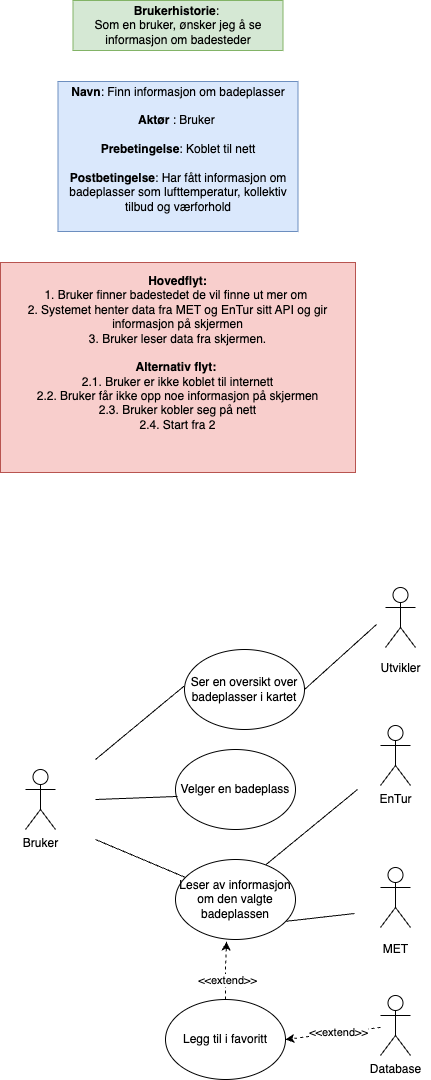

The diagram above was exported from draw.io. Its source (the exported page's mxGraphModel, read from the mxfile embedded in the PNG):
<mxGraphModel dx="1193" dy="758" grid="0" gridSize="10" guides="1" tooltips="1" connect="1" arrows="1" fold="1" page="1" pageScale="1" pageWidth="827" pageHeight="1169" math="0" shadow="0">
  <root>
    <mxCell id="0" />
    <mxCell id="1" parent="0" />
    <mxCell id="gv54VPLgoMcsx2m2pciv-1" value="&lt;b&gt;Navn&lt;/b&gt;: Finn informasjon om badeplasser&lt;div&gt;&lt;br&gt;&lt;div&gt;&lt;b&gt;Aktør&lt;/b&gt; : Bruker&amp;nbsp;&lt;/div&gt;&lt;div&gt;&lt;br&gt;&lt;/div&gt;&lt;div&gt;&lt;b&gt;Prebetingelse&lt;/b&gt;: Koblet til nett&lt;/div&gt;&lt;div&gt;&lt;br&gt;&lt;/div&gt;&lt;div&gt;&lt;b&gt;Postbetingelse&lt;/b&gt;: Har fått informasjon om badeplasser som lufttemperatur, kollektiv tilbud og værforhold&lt;/div&gt;&lt;div&gt;&lt;br&gt;&lt;/div&gt;&lt;/div&gt;" style="text;html=1;align=center;verticalAlign=middle;whiteSpace=wrap;rounded=0;fillColor=#dae8fc;strokeColor=#6c8ebf;" parent="1" vertex="1">
      <mxGeometry x="82.5" y="112" width="240" height="150" as="geometry" />
    </mxCell>
    <mxCell id="gv54VPLgoMcsx2m2pciv-2" value="&lt;b&gt;Hovedflyt:&lt;/b&gt;&lt;div&gt;1. Bruker finner badestedet de vil finne ut mer om&amp;nbsp;&lt;/div&gt;&lt;div&gt;2. Systemet henter data fra MET og EnTur sitt API og gir informasjon på skjermen&lt;/div&gt;&lt;div&gt;3. Bruker leser data fra skjermen.&lt;/div&gt;&lt;div&gt;&lt;br&gt;&lt;/div&gt;&lt;div&gt;&lt;b&gt;Alternativ flyt:&amp;nbsp;&lt;/b&gt;&lt;/div&gt;&lt;div&gt;2.1. Bruker er ikke koblet til internett&lt;/div&gt;&lt;div&gt;2.2. Bruker får ikke opp noe informasjon på skjermen&lt;/div&gt;&lt;div&gt;2.3. Bruker kobler seg på nett&lt;/div&gt;&lt;div&gt;2.4. Start fra 2&lt;/div&gt;&lt;div&gt;&amp;nbsp;&lt;br&gt;&lt;div&gt;&lt;br&gt;&lt;/div&gt;&lt;/div&gt;" style="text;html=1;align=center;verticalAlign=middle;whiteSpace=wrap;rounded=0;fillColor=#f8cecc;strokeColor=#b85450;" parent="1" vertex="1">
      <mxGeometry x="25" y="293" width="355" height="210" as="geometry" />
    </mxCell>
    <mxCell id="gv54VPLgoMcsx2m2pciv-3" value="&lt;b&gt;Brukerhistorie&lt;/b&gt;:&amp;nbsp;&lt;div&gt;Som en bruker, ønsker jeg å se informasjon om badesteder&lt;/div&gt;" style="text;html=1;align=center;verticalAlign=middle;whiteSpace=wrap;rounded=0;fillColor=#d5e8d4;strokeColor=#82b366;" parent="1" vertex="1">
      <mxGeometry x="97.5" y="31" width="210" height="50" as="geometry" />
    </mxCell>
    <mxCell id="gv54VPLgoMcsx2m2pciv-4" value="Bruker" style="shape=umlActor;verticalLabelPosition=bottom;verticalAlign=top;html=1;outlineConnect=0;" parent="1" vertex="1">
      <mxGeometry x="50" y="800" width="30" height="60" as="geometry" />
    </mxCell>
    <mxCell id="gv54VPLgoMcsx2m2pciv-5" value="" style="endArrow=none;html=1;rounded=0;entryX=-0.005;entryY=0.459;entryDx=0;entryDy=0;entryPerimeter=0;" parent="1" target="gv54VPLgoMcsx2m2pciv-13" edge="1">
      <mxGeometry width="50" height="50" relative="1" as="geometry">
        <mxPoint x="120" y="790" as="sourcePoint" />
        <mxPoint x="200" y="720" as="targetPoint" />
      </mxGeometry>
    </mxCell>
    <mxCell id="gv54VPLgoMcsx2m2pciv-6" value="" style="shape=umlActor;verticalLabelPosition=bottom;verticalAlign=top;html=1;outlineConnect=0;" parent="1" vertex="1">
      <mxGeometry x="405" y="898" width="30" height="60" as="geometry" />
    </mxCell>
    <mxCell id="gv54VPLgoMcsx2m2pciv-7" value="Velger en badeplass" style="ellipse;whiteSpace=wrap;html=1;" parent="1" vertex="1">
      <mxGeometry x="200" y="780" width="120" height="80" as="geometry" />
    </mxCell>
    <mxCell id="gv54VPLgoMcsx2m2pciv-8" value="" style="endArrow=none;html=1;rounded=0;exitX=1;exitY=0.5;exitDx=0;exitDy=0;" parent="1" source="gv54VPLgoMcsx2m2pciv-13" edge="1">
      <mxGeometry width="50" height="50" relative="1" as="geometry">
        <mxPoint x="330" y="720" as="sourcePoint" />
        <mxPoint x="401" y="655" as="targetPoint" />
      </mxGeometry>
    </mxCell>
    <mxCell id="gv54VPLgoMcsx2m2pciv-9" value="" style="endArrow=none;html=1;rounded=0;entryX=0.017;entryY=0.587;entryDx=0;entryDy=0;entryPerimeter=0;" parent="1" target="gv54VPLgoMcsx2m2pciv-7" edge="1">
      <mxGeometry width="50" height="50" relative="1" as="geometry">
        <mxPoint x="120" y="830" as="sourcePoint" />
        <mxPoint x="180" y="830" as="targetPoint" />
      </mxGeometry>
    </mxCell>
    <mxCell id="gv54VPLgoMcsx2m2pciv-10" value="MET" style="text;html=1;align=center;verticalAlign=middle;resizable=0;points=[];autosize=1;strokeColor=none;fillColor=none;" parent="1" vertex="1">
      <mxGeometry x="395" y="965" width="50" height="30" as="geometry" />
    </mxCell>
    <mxCell id="gv54VPLgoMcsx2m2pciv-11" value="" style="shape=umlActor;verticalLabelPosition=bottom;verticalAlign=top;html=1;outlineConnect=0;" parent="1" vertex="1">
      <mxGeometry x="410" y="618" width="30" height="60" as="geometry" />
    </mxCell>
    <mxCell id="gv54VPLgoMcsx2m2pciv-12" value="Utvikler" style="text;html=1;align=center;verticalAlign=middle;resizable=0;points=[];autosize=1;strokeColor=none;fillColor=none;" parent="1" vertex="1">
      <mxGeometry x="395" y="684" width="60" height="30" as="geometry" />
    </mxCell>
    <mxCell id="gv54VPLgoMcsx2m2pciv-13" value="Ser en oversikt over badeplasser i kartet" style="ellipse;whiteSpace=wrap;html=1;" parent="1" vertex="1">
      <mxGeometry x="209" y="680" width="120" height="80" as="geometry" />
    </mxCell>
    <mxCell id="gv54VPLgoMcsx2m2pciv-14" value="Leser av informasjon om den valgte badeplassen" style="ellipse;whiteSpace=wrap;html=1;" parent="1" vertex="1">
      <mxGeometry x="200" y="890" width="120" height="80" as="geometry" />
    </mxCell>
    <mxCell id="gv54VPLgoMcsx2m2pciv-15" value="EnTur" style="shape=umlActor;verticalLabelPosition=bottom;verticalAlign=top;html=1;outlineConnect=0;" parent="1" vertex="1">
      <mxGeometry x="405" y="756" width="30" height="60" as="geometry" />
    </mxCell>
    <mxCell id="gv54VPLgoMcsx2m2pciv-16" value="" style="endArrow=none;html=1;rounded=0;exitX=0.753;exitY=0.065;exitDx=0;exitDy=0;exitPerimeter=0;" parent="1" source="gv54VPLgoMcsx2m2pciv-14" edge="1">
      <mxGeometry width="50" height="50" relative="1" as="geometry">
        <mxPoint x="300" y="887" as="sourcePoint" />
        <mxPoint x="382" y="820" as="targetPoint" />
      </mxGeometry>
    </mxCell>
    <mxCell id="gv54VPLgoMcsx2m2pciv-17" value="" style="endArrow=none;html=1;rounded=0;exitX=0.924;exitY=0.772;exitDx=0;exitDy=0;exitPerimeter=0;" parent="1" source="gv54VPLgoMcsx2m2pciv-14" edge="1">
      <mxGeometry width="50" height="50" relative="1" as="geometry">
        <mxPoint x="320" y="970" as="sourcePoint" />
        <mxPoint x="379" y="944" as="targetPoint" />
      </mxGeometry>
    </mxCell>
    <mxCell id="gv54VPLgoMcsx2m2pciv-18" value="" style="endArrow=none;html=1;rounded=0;" parent="1" edge="1">
      <mxGeometry width="50" height="50" relative="1" as="geometry">
        <mxPoint x="120" y="870" as="sourcePoint" />
        <mxPoint x="210" y="908" as="targetPoint" />
      </mxGeometry>
    </mxCell>
    <mxCell id="gv54VPLgoMcsx2m2pciv-21" value="Database" style="shape=umlActor;verticalLabelPosition=bottom;verticalAlign=top;html=1;outlineConnect=0;" parent="1" vertex="1">
      <mxGeometry x="405" y="1026" width="30" height="60" as="geometry" />
    </mxCell>
    <mxCell id="jwz2wHv9ybfK6B-DPc2n-1" value="" style="endArrow=classic;html=1;rounded=0;dashed=1;entryX=1;entryY=0.5;entryDx=0;entryDy=0;" parent="1" source="gv54VPLgoMcsx2m2pciv-21" target="jwz2wHv9ybfK6B-DPc2n-5" edge="1">
      <mxGeometry width="50" height="50" relative="1" as="geometry">
        <mxPoint x="394" y="1071" as="sourcePoint" />
        <mxPoint x="295.0049066270511" y="1100.4628300764919" as="targetPoint" />
      </mxGeometry>
    </mxCell>
    <mxCell id="jwz2wHv9ybfK6B-DPc2n-6" value="&amp;lt;&amp;lt;extend&amp;gt;&amp;gt;" style="edgeLabel;html=1;align=center;verticalAlign=middle;resizable=0;points=[];" parent="jwz2wHv9ybfK6B-DPc2n-1" connectable="0" vertex="1">
      <mxGeometry x="0.1727" y="1" relative="1" as="geometry">
        <mxPoint x="13" y="-4" as="offset" />
      </mxGeometry>
    </mxCell>
    <mxCell id="jwz2wHv9ybfK6B-DPc2n-5" value="Legg til i favoritt" style="ellipse;whiteSpace=wrap;html=1;" parent="1" vertex="1">
      <mxGeometry x="190" y="1030" width="120" height="80" as="geometry" />
    </mxCell>
    <mxCell id="jwz2wHv9ybfK6B-DPc2n-7" style="edgeStyle=orthogonalEdgeStyle;rounded=0;orthogonalLoop=1;jettySize=auto;html=1;entryX=0.425;entryY=1.025;entryDx=0;entryDy=0;entryPerimeter=0;dashed=1;" parent="1" source="jwz2wHv9ybfK6B-DPc2n-5" target="gv54VPLgoMcsx2m2pciv-14" edge="1">
      <mxGeometry relative="1" as="geometry" />
    </mxCell>
    <mxCell id="jwz2wHv9ybfK6B-DPc2n-8" value="&amp;lt;&amp;lt;extend&amp;gt;&amp;gt;" style="edgeLabel;html=1;align=center;verticalAlign=middle;resizable=0;points=[];" parent="jwz2wHv9ybfK6B-DPc2n-7" connectable="0" vertex="1">
      <mxGeometry x="-0.3429" y="-1" relative="1" as="geometry">
        <mxPoint as="offset" />
      </mxGeometry>
    </mxCell>
  </root>
</mxGraphModel>